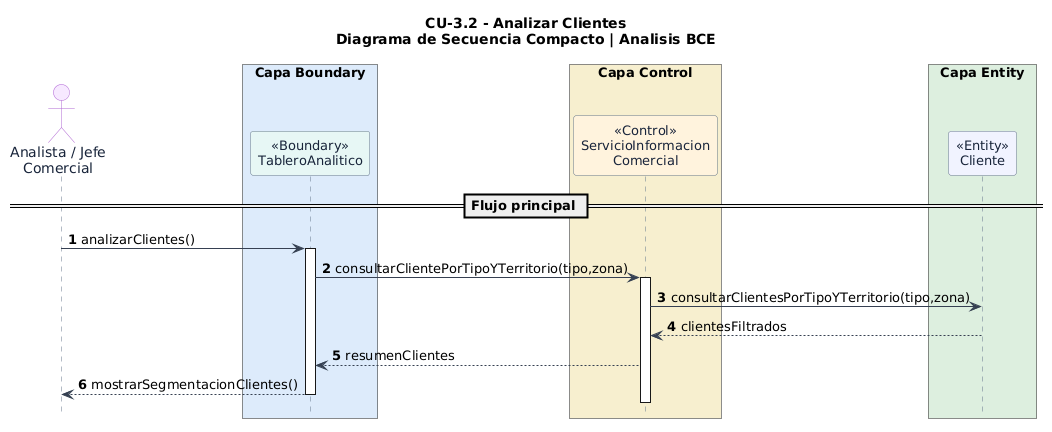

The diagram above was rendered by PlantUML. Its source (embedded in the PNG):
@startuml
' LOJAGAS - CU-3.2 Analizar Clientes
' Diagrama de secuencia compacto: escenario principal exitoso
' Basado en el Markdown original proporcionado por el usuario
' Las operaciones auxiliares son propuestas de analisis a validar.
skinparam backgroundColor #FFFFFF
skinparam shadowing false
skinparam sequence {
  ArrowColor #364152
  LifeLineBorderColor #64748B
  LifeLineBackgroundColor #FFFFFF
  ParticipantBorderColor #64748B
  ParticipantFontColor #18243A
  ParticipantFontSize 13
  ActorBorderColor #AF65D1
  ActorFontColor #18243A
}
skinparam maxMessageSize 85
hide footbox

title CU-3.2 - Analizar Clientes\nDiagrama de Secuencia Compacto | Analisis BCE

autonumber
actor "Analista / Jefe\nComercial" as U #F6E8FF

box "Capa Boundary" #DCEBFA
  participant "<<Boundary>>\nTableroAnalitico" as UI #E6F7F4
end box

box "Capa Control" #F6EFCF
  participant "<<Control>>\nServicioInformacion\nComercial" as SIC #FFF2DD
end box

box "Capa Entity" #DDEEDF
  participant "<<Entity>>\nCliente" as CLI #F1F3FF
end box

== Flujo principal ==
U -> UI : analizarClientes()
activate UI
UI -> SIC : consultarClientePorTipoYTerritorio(tipo,zona)
activate SIC
SIC -> CLI : consultarClientesPorTipoYTerritorio(tipo,zona)
CLI --> SIC : clientesFiltrados
SIC --> UI : resumenClientes
UI --> U : mostrarSegmentacionClientes()
deactivate SIC
deactivate UI
@enduml